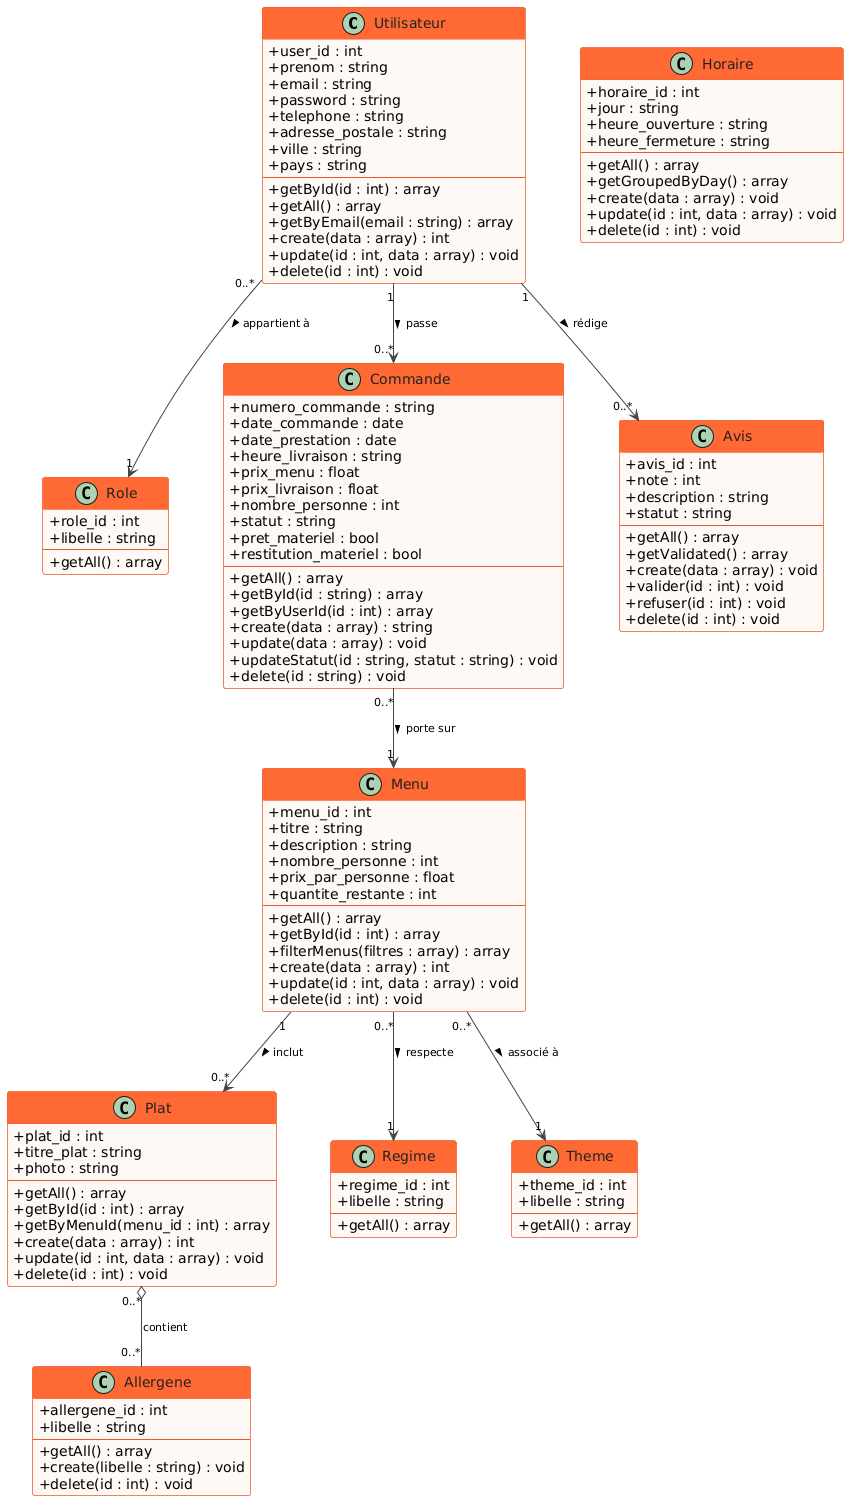

The diagram above was rendered by PlantUML. Its source (embedded in the PNG):
@startuml
skinparam classAttributeIconSize 0
skinparam classBorderColor       #e85a2a
skinparam classBackgroundColor   #fff8f5
skinparam classHeaderBackgroundColor #ff6b35
skinparam classFontColor         #222
skinparam classHeaderFontColor   #ffffff
skinparam arrowColor             #444
skinparam ArrowFontSize          11
skinparam nodesep 55
skinparam ranksep 65

' ══════════════════════════════════════
' UTILISATEURS
' ══════════════════════════════════════

class Utilisateur {
    + user_id : int
    + prenom : string
    + email : string
    + password : string
    + telephone : string
    + adresse_postale : string
    + ville : string
    + pays : string
    --
    + getById(id : int) : array
    + getAll() : array
    + getByEmail(email : string) : array
    + create(data : array) : int
    + update(id : int, data : array) : void
    + delete(id : int) : void
}

class Role {
    + role_id : int
    + libelle : string
    --
    + getAll() : array
}

' ══════════════════════════════════════
' CATALOGUE
' ══════════════════════════════════════

class Menu {
    + menu_id : int
    + titre : string
    + description : string
    + nombre_personne : int
    + prix_par_personne : float
    + quantite_restante : int
    --
    + getAll() : array
    + getById(id : int) : array
    + filterMenus(filtres : array) : array
    + create(data : array) : int
    + update(id : int, data : array) : void
    + delete(id : int) : void
}

class Plat {
    + plat_id : int
    + titre_plat : string
    + photo : string
    --
    + getAll() : array
    + getById(id : int) : array
    + getByMenuId(menu_id : int) : array
    + create(data : array) : int
    + update(id : int, data : array) : void
    + delete(id : int) : void
}

class Allergene {
    + allergene_id : int
    + libelle : string
    --
    + getAll() : array
    + create(libelle : string) : void
    + delete(id : int) : void
}

class Regime {
    + regime_id : int
    + libelle : string
    --
    + getAll() : array
}

class Theme {
    + theme_id : int
    + libelle : string
    --
    + getAll() : array
}

' ══════════════════════════════════════
' COMMANDES & AVIS
' ══════════════════════════════════════

class Commande {
    + numero_commande : string
    + date_commande : date
    + date_prestation : date
    + heure_livraison : string
    + prix_menu : float
    + prix_livraison : float
    + nombre_personne : int
    + statut : string
    + pret_materiel : bool
    + restitution_materiel : bool
    --
    + getAll() : array
    + getById(id : string) : array
    + getByUserId(id : int) : array
    + create(data : array) : string
    + update(data : array) : void
    + updateStatut(id : string, statut : string) : void
    + delete(id : string) : void
}

class Avis {
    + avis_id : int
    + note : int
    + description : string
    + statut : string
    --
    + getAll() : array
    + getValidated() : array
    + create(data : array) : void
    + valider(id : int) : void
    + refuser(id : int) : void
    + delete(id : int) : void
}

' ══════════════════════════════════════
' HORAIRES
' ══════════════════════════════════════

class Horaire {
    + horaire_id : int
    + jour : string
    + heure_ouverture : string
    + heure_fermeture : string
    --
    + getAll() : array
    + getGroupedByDay() : array
    + create(data : array) : void
    + update(id : int, data : array) : void
    + delete(id : int) : void
}

' ══════════════════════════════════════
' RELATIONS
' ══════════════════════════════════════

Utilisateur "0..*" --> "1"    Role       : appartient à >
Utilisateur "1"    --> "0..*" Commande   : passe >
Utilisateur "1"    --> "0..*" Avis       : rédige >

Commande   "0..*"  --> "1"    Menu       : porte sur >

Menu       "1"     --> "0..*" Plat       : inclut >
Menu       "0..*"  --> "1"    Regime     : respecte >
Menu       "0..*"  --> "1"    Theme      : associé à >

Plat       "0..*"  o--  "0..*" Allergene : contient
@enduml